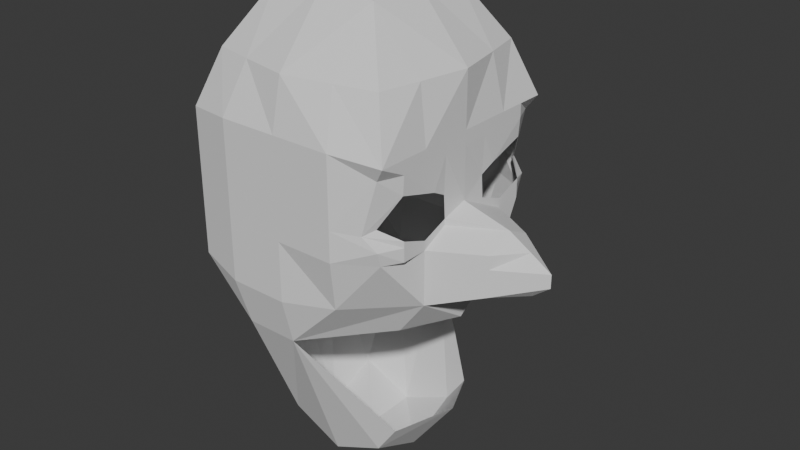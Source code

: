 # Source: face.blend  (saved by Blender 4.0.36; exported with 4.5.12 LTS)
import bpy
from mathutils import Matrix  # noqa: F401  (used for matrix-valued properties, if any)

bpy.ops.wm.read_factory_settings(use_empty=True)
scene = bpy.context.scene
scene.name = 'Scene'

# ---- collections
col_collection = bpy.data.collections.new('Collection'); scene.collection.children.link(col_collection)

# ---- world
world_world = bpy.data.worlds.new('World'); scene.world = world_world
world_world.use_nodes = True; world_world.node_tree.nodes.clear()
_N = world_world.node_tree.nodes; _L = world_world.node_tree.links
n0 = _N.new('ShaderNodeOutputWorld'); n0.name = 'World Output'; n0.location = (300, 300)
n1 = _N.new('ShaderNodeBackground'); n1.name = 'Background'; n1.location = (10, 300)
n1.inputs[0].default_value = (0.05088, 0.05088, 0.05088, 1.0)
_L.new(n1.outputs[0], n0.inputs[0])
n0.is_active_output = True
world_world.color = (0.05088, 0.05088, 0.05088)
world_world.use_sun_shadow = False
world_world.sun_shadow_jitter_overblur = 0.0

# ---- meshes
me_cube_001 = bpy.data.meshes.new('Cube.001')
me_cube_001.from_pydata([(0.3158, 0.4, 0.2449), (-0.3297, -0.3297, 0.6871), (-0.4, 0.4, 0.2449), (-0.3297, 0.3297, 0.6871), (-0.22, 0.444, 0.2509), (0.3297, -0.3297, 0.6871), (0.001999, 0.444, 0.2509), (0.3297, 0.3297, 0.6871), (-0.4, 0.0, -0.2551), (-0.4, -0.4, 0.1449), (-0.4, 0.0, 0.6871), (-0.4, 0.4, 0.1449), (0.0, 0.4, -0.2551), (0.0, 0.4, 0.6871), (0.3622, 0.3662, 0.1449), (0.3755, 0.003039, -0.5819), (0.4, 0.0, 0.6871), (0.3622, -0.3662, 0.1449), (0.0, -0.4, -0.2551), (0.0, -0.4, 0.6871), (0.0, 0.0, 0.9567), (0.0, 0.0, -0.8195), (0.001999, -0.444, 0.1399), (0.001999, 0.444, 0.1399), (-0.4746, 0.0, 0.1449), (-0.4, -0.2, -0.2551), (-0.4, -0.4, 0.4871), (-0.3633, 0.1816, 0.6871), (-0.4, 0.4, -0.05511), (-0.2, 0.4, -0.2551), (0.1816, 0.3633, 0.6871), (0.4, 0.0, 0.2449), (0.001999, -0.444, 0.2509), (0.3633, -0.1816, 0.6871), (-0.4746, -0.2, 0.2172), (-0.4, -0.4, 0.2449), (-0.1816, -0.3633, 0.6871), (-0.4, 0.2, -0.2551), (-0.4, -0.4, -0.05511), (-0.3633, -0.1816, 0.6871), (-0.4, 0.4, 0.4871), (0.3158, -0.4, 0.2449), (-0.1816, 0.3633, 0.6871), (0.4, 0.4, 0.4871), (-0.4746, 0.0, 0.2449), (0.3633, 0.1816, 0.6871), (0.4, -0.4, 0.4871), (-0.2, -0.4, -0.2551), (0.1816, -0.3633, 0.6871), (0.0, -0.2, 0.9228), (0.0, 0.2, 0.9228), (0.2, 0.0, 0.9228), (-0.2, 0.0, 0.9228), (0.0, -0.2, -0.8195), (0.0, 0.2, -0.8195), (-0.2, 0.0, -0.8195), (0.2, 0.0, -0.8195), (-0.22, -0.444, 0.1399), (0.224, -0.444, 0.1399), (0.001999, -0.444, -0.08209), (0.001999, -0.444, 0.5041), (0.4, -0.2, 0.1449), (0.4, 0.2, 0.1449), (0.4, 0.0, -0.05511), (0.4, 0.0, 0.4871), (0.224, 0.444, 0.1399), (-0.22, 0.444, 0.1399), (0.001999, 0.444, -0.08209), (0.001999, 0.444, 0.5041), (-0.4746, 0.2, 0.1449), (-0.4746, -0.2, 0.1449), (-0.4746, 0.0, -0.05511), (-0.4746, 0.0, 0.4871), (-0.4746, -0.2, 0.4871), (-0.4746, -0.2, -0.05511), (-0.4746, 0.2, -0.05511), (-0.22, 0.444, 0.5041), (-0.22, 0.444, -0.08209), (0.2, 0.4, -0.05511), (0.4, 0.2, 0.4871), (0.4, 0.2, -0.05511), (0.4, -0.2, -0.05511), (0.224, -0.444, 0.5041), (0.2, -0.4, -0.05511), (-0.22, -0.444, -0.08209), (0.2, 0.2, -0.727), (-0.2, 0.2, -0.727), (-0.2, -0.2, -0.727), (-0.2, 0.2, 0.9002), (0.2, 0.2, 0.9002), (0.2, -0.2, 0.9002), (-0.2, -0.2, 0.9002), (0.2, -0.2, -0.727), (-0.22, -0.444, 0.5041), (0.4, -0.2, 0.4871), (0.224, 0.444, 0.5041), (-0.4746, 0.2, 0.4871), (0.224, -0.444, 0.2509), (-0.22, -0.444, 0.2509), (0.224, 0.444, 0.2509), (-0.4746, 0.2, 0.2172), (0.3, -0.2, -0.1883), (0.3, 0.2, -0.1883), (0.2755, -0.197, -0.6167), (0.4, 0.0, -0.1896), (0.2755, 0.203, -0.6167), (0.4, 0.1546, 0.3278), (0.3645, 0.3829, 0.197), (0.3645, -0.3829, 0.4349), (0.3645, -0.3829, 0.197), (0.4, -0.3, 0.1449), (0.579, 0.0, 0.1949), (0.4, 0.3, 0.1449), (0.4, 0.1, 0.4871), (0.4, 0.3, 0.4871), (0.4, 0.2, 0.1799), (0.3645, 0.3829, 0.4349), (0.4, 0.0, 0.4371), (0.4, -0.3, 0.4871), (0.4, -0.1, 0.4871), (0.4, -0.2, 0.1799), (0.4, -0.1546, 0.3278), (0.3951, -0.1003, 0.2991), (0.3951, -0.3003, 0.3678), (0.3951, 0.2997, 0.3678), (0.3951, 0.09972, 0.2991), (0.4, 0.1, 0.1949), (0.4, 0.3, 0.1949), (0.4, -0.3, 0.1949), (0.4, -0.1, 0.1949), (0.4, -0.1, 0.4371), (0.4, -0.3, 0.4371), (0.4, 0.3, 0.4371), (0.4, 0.1, 0.4371), (0.4, -0.1, 0.2172), (0.4, -0.3, 0.2172), (0.4, 0.3, 0.2172), (0.4, 0.1, 0.2172), (0.4, 0.0, -0.05511), (0.6621, 0.0, 0.1449), (0.4, 0.2, 0.04489), (0.4, -0.2, 0.04489), (0.741, 0.0, 0.04489), (0.4, -0.1, -0.05511), (0.5751, -0.1, 0.1449), (0.4, 0.2, -0.005107), (0.4, -0.2, 0.09489), (0.5751, 0.1, 0.1449), (0.4, 0.2, 0.09489), (0.4, -0.2, -0.005107), (0.741, 0.0, 0.09489), (0.6761, 0.0, -0.005107), (0.5751, -0.1, 0.04489), (0.5751, 0.1, 0.04489), (0.5751, 0.1, -0.005107), (0.5751, -0.1, -0.005107), (0.5751, -0.1, 0.09489), (0.5751, 0.1, 0.09489), (0.4, 0.1, -0.05511), (0.3383, 0.3565, 0.2594), (0.3383, -0.3568, 0.2594)], [], [(96, 27, 3, 40), (95, 30, 7, 43), (94, 33, 5, 46, 118), (93, 36, 1, 26), (28, 77, 29), (36, 91, 1), (90, 49, 19, 48), (89, 50, 20, 51), (88, 27, 10, 52), (87, 53, 18, 47), (86, 54, 21, 55), (47, 84, 38), (84, 57, 9, 38), (83, 58, 22, 59), (82, 48, 19, 60), (129, 144, 111), (79, 45, 16, 64, 113), (53, 92, 18), (77, 66, 23, 67), (76, 42, 13, 68), (75, 69, 11, 28), (74, 70, 24, 71), (73, 39, 10, 72), (22, 58, 97, 82, 60, 32), (93, 26, 35, 9, 57, 98), (26, 1, 39, 73), (25, 74, 71, 8), (139, 111, 144), (38, 9, 70, 74), (15, 85, 105), (8, 71, 75, 37), (71, 24, 69, 75), (40, 3, 42, 76), (29, 77, 67, 12), (29, 28, 37), (28, 11, 66, 77), (12, 67, 78), (18, 83, 59), (67, 23, 65, 78), (133, 113, 64, 117), (132, 114, 79, 106), (43, 7, 45, 79, 114), (25, 87, 47), (37, 86, 29), (129, 61, 144), (92, 56, 15), (157, 148, 62, 147), (34, 73, 72, 44, 24, 70), (41, 108, 46, 82, 97), (46, 5, 48, 82), (25, 38, 74), (28, 37, 75), (38, 25, 47), (18, 59, 84, 47), (59, 22, 57, 84), (54, 85, 56, 21), (83, 17, 58), (14, 78, 65), (37, 86, 55, 8), (15, 103, 92), (29, 12, 54, 86), (120, 61, 129), (8, 55, 87, 25), (55, 21, 53, 87), (50, 88, 52, 20), (13, 42, 88, 50), (39, 1, 91), (45, 89, 51, 16), (3, 27, 88), (30, 13, 50, 89), (42, 3, 88), (16, 51, 90, 33), (51, 20, 49, 90), (49, 91, 36, 19), (20, 52, 91, 49), (52, 10, 39, 91), (12, 85, 54), (21, 56, 92, 53), (56, 85, 15), (100, 96, 40, 2, 11, 69), (4, 76, 68, 6, 23, 66), (60, 19, 36, 93), (131, 118, 46, 108), (130, 119, 94, 121), (64, 16, 33, 94, 119), (99, 95, 43, 116, 0), (68, 13, 30, 95), (72, 10, 27, 96), (65, 99, 0, 107, 14), (106, 124, 132), (128, 135, 41, 109), (6, 68, 95, 99, 65, 23), (2, 40, 76, 4, 66, 11), (17, 109, 41, 97, 58), (44, 72, 96, 100, 69, 24), (137, 126, 115), (126, 137, 31, 111), (9, 35, 26, 73, 34, 70), (32, 60, 93, 98, 57, 22), (85, 12, 105), (92, 103, 18), (83, 18, 81), (101, 104, 81), (101, 81, 18), (102, 80, 104), (102, 12, 80), (62, 148, 140, 145, 80, 14, 112), (115, 127, 136), (112, 127, 115, 62), (14, 107, 127, 112), (107, 0, 136, 127), (110, 128, 109, 17), (61, 120, 128, 110), (133, 125, 106), (110, 17, 81, 149, 141, 146, 61), (111, 31, 134, 129), (135, 128, 120), (31, 117, 130, 122), (117, 64, 119, 130), (123, 131, 108, 41), (129, 134, 120), (121, 94, 118, 131), (131, 123, 121), (0, 116, 132, 124), (116, 43, 114, 132), (125, 133, 117, 31), (121, 122, 130), (106, 79, 113, 133), (104, 80, 158, 63), (104, 63, 81), (156, 150, 139, 144), (155, 151, 142, 152), (154, 145, 140, 153), (151, 154, 153, 142), (149, 155, 152, 141), (81, 143, 155, 149), (143, 138, 151, 155), (146, 156, 144, 61), (141, 152, 156, 146), (152, 142, 150, 156), (150, 157, 147, 139), (142, 153, 157, 150), (153, 140, 148, 157), (80, 145, 154, 158), (138, 158, 154, 151), (139, 147, 111), (111, 147, 126), (62, 126, 147), (126, 62, 115), (123, 41, 160), (134, 31, 122), (31, 137, 125), (136, 0, 159), (48, 5, 90), (33, 90, 5), (45, 7, 89), (7, 30, 89), (17, 83, 81), (14, 80, 78), (78, 80, 12), (159, 0, 124), (160, 41, 135)])
_uv = me_cube_001.uv_layers.new(name='UVMap')
_uv.uv.foreach_set('vector', [0.5625, 0.1875, 0.625, 0.1875, 0.625, 0.25, 0.5625, 0.25, 0.5625, 0.4375, 0.625, 0.4375, 0.625, 0.5, 0.5625, 0.5, 0.5625, 0.6875, 0.625, 0.6875, 0.625, 0.75, 0.5625, 0.75, 0.5625, 0.7188, 0.5625, 0.9375, 0.625, 0.9375, 0.625, 1.0, 0.5625, 1.0, 0.0, 0.0, 0.4375, 0.3125, 0.0, 0.0, 0.8125, 0.75, 0.8125, 0.6875, 0.625, 0.0, 0.6875, 0.6875, 0.75, 0.6875, 0.75, 0.75, 0.6875, 0.75, 0.6875, 0.5625, 0.75, 0.5625, 0.75, 0.625, 0.6875, 0.625, 0.8125, 0.5625, 0.875, 0.5625, 0.875, 0.625, 0.8125, 0.625, 0.1875, 0.6875, 0.25, 0.6875, 0.25, 0.75, 0.1875, 0.75, 0.1875, 0.5625, 0.25, 0.5625, 0.25, 0.625, 0.1875, 0.625, 0.375, 0.9375, 0.4375, 0.9375, 0.4375, 1.0, 0.4375, 0.9375, 0.5, 0.9375, 0.5, 1.0, 0.4375, 1.0, 0.4375, 0.8125, 0.5, 0.8125, 0.5, 0.875, 0.4375, 0.875, 0.5625, 0.8125, 0.625, 0.8125, 0.625, 0.875, 0.5625, 0.875, 0.5156, 0.6562, 0.5, 0.6562, 0.5156, 0.625, 0.5625, 0.5625, 0.625, 0.5625, 0.625, 0.625, 0.5625, 0.625, 0.5625, 0.5938, 0.25, 0.6875, 0.3125, 0.6875, 0.0, 0.0, 0.4375, 0.3125, 0.5, 0.3125, 0.5, 0.375, 0.4375, 0.375, 0.5625, 0.3125, 0.625, 0.3125, 0.625, 0.375, 0.5625, 0.375, 0.4375, 0.1875, 0.5, 0.1875, 0.5, 0.25, 0.4375, 0.25, 0.4375, 0.0625, 0.5, 0.0625, 0.5, 0.125, 0.4375, 0.125, 0.5625, 0.0625, 0.625, 0.0625, 0.625, 0.125, 0.5625, 0.125, 0.5, 0.875, 0.5, 0.8125, 0.5312, 0.8125, 0.5625, 0.8125, 0.5625, 0.875, 0.0, 0.0, 0.5625, 0.9375, 0.5625, 1.0, 0.0, 0.0, 0.5, 0.0, 0.5, 0.9375, 0.0, 0.0, 0.5625, 0.0, 0.625, 0.0, 0.625, 0.0625, 0.5625, 0.0625, 0.375, 0.0625, 0.4375, 0.0625, 0.4375, 0.125, 0.375, 0.125, 0.5, 0.625, 0.5156, 0.625, 0.5, 0.6562, 0.4375, 0.0, 0.5, 0.0, 0.5, 0.0625, 0.4375, 0.0625, 0.0, 0.0, 0.3125, 0.5625, 0.375, 0.5625, 0.375, 0.125, 0.4375, 0.125, 0.4375, 0.1875, 0.375, 0.1875, 0.4375, 0.125, 0.5, 0.125, 0.5, 0.1875, 0.4375, 0.1875, 0.5625, 0.25, 0.625, 0.25, 0.625, 0.3125, 0.5625, 0.3125, 0.375, 0.3125, 0.4375, 0.3125, 0.4375, 0.375, 0.375, 0.375, 0.0, 0.0, 0.0, 0.0, 0.0, 0.0, 0.4375, 0.25, 0.5, 0.25, 0.5, 0.3125, 0.4375, 0.3125, 0.0, 0.0, 0.4375, 0.375, 0.0, 0.0, 0.375, 0.875, 0.4375, 0.8125, 0.4375, 0.875, 0.4375, 0.375, 0.5, 0.375, 0.5, 0.4375, 0.4375, 0.4375, 0.5469, 0.5938, 0.5625, 0.5938, 0.5625, 0.625, 0.5469, 0.625, 0.5469, 0.5312, 0.5625, 0.5312, 0.5625, 0.5625, 0.5469, 0.5625, 0.5625, 0.5, 0.625, 0.5, 0.625, 0.5625, 0.5625, 0.5625, 0.5625, 0.5312, 0.125, 0.6875, 0.1875, 0.6875, 0.1875, 0.75, 0.125, 0.5625, 0.1875, 0.5625, 0.1875, 0.5, 0.5156, 0.6562, 0.5, 0.6875, 0.5, 0.6562, 0.3125, 0.6875, 0.3125, 0.625, 0.0, 0.0, 0.4844, 0.5938, 0.4844, 0.5625, 0.5, 0.5625, 0.5, 0.5938, 0.0, 0.0, 0.5625, 0.0625, 0.5625, 0.125, 0.0, 0.0, 0.5, 0.125, 0.5, 0.0625, 0.5312, 0.75, 0.5469, 0.75, 0.5625, 0.75, 0.5625, 0.8125, 0.5312, 0.8125, 0.5625, 0.75, 0.625, 0.75, 0.625, 0.8125, 0.5625, 0.8125, 0.375, 0.0625, 0.4375, 0.0, 0.4375, 0.0625, 0.0, 0.0, 0.0, 0.0, 0.4375, 0.1875, 0.0, 0.0, 0.0, 0.0, 0.0, 0.0, 0.375, 0.875, 0.4375, 0.875, 0.4375, 0.9375, 0.375, 0.9375, 0.4375, 0.875, 0.5, 0.875, 0.5, 0.9375, 0.4375, 0.9375, 0.25, 0.5625, 0.3125, 0.5625, 0.3125, 0.625, 0.25, 0.625, 0.4375, 0.8125, 0.5, 0.75, 0.5, 0.8125, 0.0, 0.0, 0.0, 0.0, 0.5, 0.4375, 0.125, 0.5625, 0.1875, 0.5625, 0.1875, 0.625, 0.125, 0.625, 0.0, 0.0, 0.375, 0.6875, 0.3125, 0.6875, 0.1875, 0.5, 0.25, 0.5, 0.25, 0.5625, 0.1875, 0.5625, 0.5156, 0.6875, 0.5, 0.6875, 0.5156, 0.6562, 0.125, 0.625, 0.1875, 0.625, 0.1875, 0.6875, 0.125, 0.6875, 0.1875, 0.625, 0.25, 0.625, 0.25, 0.6875, 0.1875, 0.6875, 0.75, 0.5625, 0.8125, 0.5625, 0.8125, 0.625, 0.75, 0.625, 0.75, 0.5, 0.8125, 0.5, 0.8125, 0.5625, 0.75, 0.5625, 0.875, 0.6875, 0.625, 0.0, 0.8125, 0.6875, 0.625, 0.5625, 0.6875, 0.5625, 0.6875, 0.625, 0.625, 0.625, 0.625, 0.25, 0.875, 0.5625, 0.8125, 0.5625, 0.6875, 0.5, 0.75, 0.5, 0.75, 0.5625, 0.6875, 0.5625, 0.8125, 0.5, 0.625, 0.25, 0.8125, 0.5625, 0.625, 0.625, 0.6875, 0.625, 0.6875, 0.6875, 0.625, 0.6875, 0.6875, 0.625, 0.75, 0.625, 0.75, 0.6875, 0.6875, 0.6875, 0.75, 0.6875, 0.8125, 0.6875, 0.8125, 0.75, 0.75, 0.75, 0.75, 0.625, 0.8125, 0.625, 0.8125, 0.6875, 0.75, 0.6875, 0.8125, 0.625, 0.875, 0.625, 0.875, 0.6875, 0.8125, 0.6875, 0.0, 0.0, 0.0, 0.0, 0.25, 0.5625, 0.25, 0.625, 0.3125, 0.625, 0.3125, 0.6875, 0.25, 0.6875, 0.3125, 0.625, 0.3125, 0.5625, 0.0, 0.0, 0.0, 0.0, 0.5625, 0.1875, 0.5625, 0.25, 0.0, 0.0, 0.5, 0.25, 0.5, 0.1875, 0.0, 0.0, 0.5625, 0.3125, 0.5625, 0.375, 0.0, 0.0, 0.5, 0.375, 0.5, 0.3125, 0.5625, 0.875, 0.625, 0.875, 0.625, 0.9375, 0.5625, 0.9375, 0.5469, 0.7188, 0.5625, 0.7188, 0.5625, 0.75, 0.5469, 0.75, 0.5469, 0.6562, 0.5625, 0.6562, 0.5625, 0.6875, 0.5469, 0.6875, 0.5625, 0.625, 0.625, 0.625, 0.625, 0.6875, 0.5625, 0.6875, 0.5625, 0.6562, 0.5312, 0.4375, 0.5625, 0.4375, 0.5625, 0.5, 0.5469, 0.5, 0.5312, 0.5, 0.5625, 0.375, 0.625, 0.375, 0.625, 0.4375, 0.5625, 0.4375, 0.5625, 0.125, 0.625, 0.125, 0.625, 0.1875, 0.5625, 0.1875, 0.5, 0.4375, 0.5312, 0.4375, 0.5312, 0.5, 0.5156, 0.5, 0.5, 0.5, 0.5469, 0.5625, 0.5312, 0.5312, 0.5469, 0.5312, 0.5156, 0.7188, 0.5312, 0.7188, 0.5312, 0.75, 0.5156, 0.75, 0.0, 0.0, 0.5625, 0.375, 0.5625, 0.4375, 0.5312, 0.4375, 0.5, 0.4375, 0.5, 0.375, 0.0, 0.0, 0.5625, 0.25, 0.5625, 0.3125, 0.0, 0.0, 0.5, 0.3125, 0.5, 0.25, 0.5, 0.75, 0.5156, 0.75, 0.5312, 0.75, 0.5312, 0.8125, 0.5, 0.8125, 0.0, 0.0, 0.5625, 0.125, 0.5625, 0.1875, 0.0, 0.0, 0.5, 0.1875, 0.5, 0.125, 0.5312, 0.5938, 0.5156, 0.5938, 0.5156, 0.5625, 0.5156, 0.5938, 0.5312, 0.5938, 0.5312, 0.625, 0.5156, 0.625, 0.5, 0.0, 0.0, 0.0, 0.5625, 0.0, 0.5625, 0.0625, 0.0, 0.0, 0.5, 0.0625, 0.0, 0.0, 0.5625, 0.875, 0.5625, 0.9375, 0.0, 0.0, 0.5, 0.9375, 0.5, 0.875, 0.3125, 0.5625, 0.0, 0.0, 0.375, 0.5625, 0.3125, 0.6875, 0.375, 0.6875, 0.0, 0.0, 0.4375, 0.8125, 0.0, 0.0, 0.4375, 0.6875, 0.375, 0.6875, 0.0, 0.0, 0.4375, 0.6875, 0.375, 0.6875, 0.4375, 0.6875, 0.0, 0.0, 0.375, 0.5625, 0.4375, 0.5625, 0.0, 0.0, 0.375, 0.5625, 0.0, 0.0, 0.4375, 0.5625, 0.5, 0.5625, 0.4844, 0.5625, 0.4688, 0.5625, 0.4531, 0.5625, 0.4375, 0.5625, 0.0, 0.0, 0.5, 0.5312, 0.5156, 0.5625, 0.5156, 0.5312, 0.5312, 0.5312, 0.5, 0.5312, 0.5156, 0.5312, 0.5156, 0.5625, 0.5, 0.5625, 0.5, 0.5, 0.5156, 0.5, 0.5156, 0.5312, 0.5, 0.5312, 0.5156, 0.5, 0.5312, 0.5, 0.5312, 0.5312, 0.5156, 0.5312, 0.5, 0.7188, 0.5156, 0.7188, 0.5156, 0.75, 0.5, 0.75, 0.5, 0.6875, 0.5156, 0.6875, 0.5156, 0.7188, 0.5, 0.7188, 0.5469, 0.5938, 0.5312, 0.5938, 0.5469, 0.5625, 0.5, 0.7188, 0.0, 0.0, 0.4375, 0.6875, 0.4531, 0.6875, 0.4688, 0.6875, 0.4844, 0.6875, 0.5, 0.6875, 0.5156, 0.625, 0.5312, 0.625, 0.5312, 0.6562, 0.5156, 0.6562, 0.5312, 0.7188, 0.5156, 0.7188, 0.5156, 0.6875, 0.5312, 0.625, 0.5469, 0.625, 0.5469, 0.6562, 0.5312, 0.6562, 0.5469, 0.625, 0.5625, 0.625, 0.5625, 0.6562, 0.5469, 0.6562, 0.5312, 0.7188, 0.5469, 0.7188, 0.5469, 0.75, 0.5312, 0.75, 0.5156, 0.6562, 0.5312, 0.6562, 0.5156, 0.6875, 0.5469, 0.6875, 0.5625, 0.6875, 0.5625, 0.7188, 0.5469, 0.7188, 0.5469, 0.7188, 0.5312, 0.7188, 0.5469, 0.6875, 0.5312, 0.5, 0.5469, 0.5, 0.5469, 0.5312, 0.5312, 0.5312, 0.5469, 0.5, 0.5625, 0.5, 0.5625, 0.5312, 0.5469, 0.5312, 0.5312, 0.5938, 0.5469, 0.5938, 0.5469, 0.625, 0.5312, 0.625, 0.5469, 0.6875, 0.5312, 0.6562, 0.5469, 0.6562, 0.5469, 0.5625, 0.5625, 0.5625, 0.5625, 0.5938, 0.5469, 0.5938, 0.0, 0.0, 0.4375, 0.5625, 0.2188, 0.2812, 0.0, 0.0, 0.0, 0.0, 0.0, 0.0, 0.4375, 0.6875, 0.4844, 0.6562, 0.4844, 0.625, 0.5, 0.625, 0.5, 0.6562, 0.4531, 0.6562, 0.4531, 0.625, 0.4688, 0.625, 0.4688, 0.6562, 0.4531, 0.5938, 0.4531, 0.5625, 0.4688, 0.5625, 0.4688, 0.5938, 0.4531, 0.625, 0.4531, 0.5938, 0.4688, 0.5938, 0.4688, 0.625, 0.4531, 0.6875, 0.4531, 0.6562, 0.4688, 0.6562, 0.4688, 0.6875, 0.4375, 0.6875, 0.4375, 0.6562, 0.4531, 0.6562, 0.4531, 0.6875, 0.4375, 0.6562, 0.4375, 0.625, 0.4531, 0.625, 0.4531, 0.6562, 0.4844, 0.6875, 0.4844, 0.6562, 0.5, 0.6562, 0.5, 0.6875, 0.4688, 0.6875, 0.4688, 0.6562, 0.4844, 0.6562, 0.4844, 0.6875, 0.4688, 0.6562, 0.4688, 0.625, 0.4844, 0.625, 0.4844, 0.6562, 0.4844, 0.625, 0.4844, 0.5938, 0.5, 0.5938, 0.5, 0.625, 0.4688, 0.625, 0.4688, 0.5938, 0.4844, 0.5938, 0.4844, 0.625, 0.4688, 0.5938, 0.4688, 0.5625, 0.4844, 0.5625, 0.4844, 0.5938, 0.4375, 0.5625, 0.4531, 0.5625, 0.4531, 0.5938, 0.2188, 0.2812, 0.4375, 0.625, 0.2188, 0.2812, 0.4531, 0.5938, 0.4531, 0.625, 0.5, 0.625, 0.5, 0.5938, 0.5156, 0.625, 0.5156, 0.625, 0.5, 0.5938, 0.5156, 0.5938, 0.5, 0.5625, 0.5156, 0.5938, 0.5, 0.5938, 0.5156, 0.5938, 0.5, 0.5625, 0.5156, 0.5625, 0.5312, 0.7188, 0.5312, 0.75, 0.5312, 0.7188, 0.5312, 0.6562, 0.5312, 0.625, 0.5312, 0.6562, 0.5312, 0.625, 0.5312, 0.5938, 0.5312, 0.5938, 0.5312, 0.5312, 0.5312, 0.5, 0.5312, 0.5312, 0.6875, 0.75, 0.625, 0.75, 0.6875, 0.6875, 0.625, 0.6875, 0.6875, 0.6875, 0.625, 0.75, 0.625, 0.5625, 0.625, 0.5, 0.6875, 0.5625, 0.625, 0.5, 0.6875, 0.5, 0.6875, 0.5625, 0.0, 0.0, 0.4375, 0.8125, 0.4375, 0.6875, 0.0, 0.0, 0.4375, 0.5625, 0.0, 0.0, 0.0, 0.0, 0.4375, 0.5625, 0.0, 0.0, 0.5312, 0.5312, 0.5312, 0.5, 0.5312, 0.5312, 0.5312, 0.7188, 0.5312, 0.75, 0.5312, 0.7188])
me_cube_001.update()

# ---- objects
ob_face_colonly = bpy.data.objects.new('face-colonly', me_cube_001)

# ---- transforms, parenting, visibility, modifiers, constraints
ob_face_colonly.location = (0.0, 0.0, 0.0)

# ---- collection membership
col_collection.objects.link(ob_face_colonly)

# ---- scene / render settings (as saved in the file)
scene.frame_start = 1; scene.frame_end = 250; scene.frame_set(1)
scene.render.engine = 'BLENDER_EEVEE_NEXT'
scene.cycles.sampling_pattern = 'TABULATED_SOBOL'
bpy.context.view_layer.update()

# ---- added for rendering (the .blend has no active camera and no usable light): camera, sun
cam_auto = bpy.data.cameras.new('AutoCamera')
cam_auto.lens = 50.0
cam_auto.sensor_width = 36.0
cam_auto.clip_end = 1000.0
ob_auto_camera = bpy.data.objects.new('AutoCamera', cam_auto)
scene.collection.objects.link(ob_auto_camera)
ob_auto_camera.location = (2.28742, -2.58504, 1.79193)
ob_auto_camera.rotation_euler = (1.09748, -7.21219e-08, 0.694738)
scene.camera = ob_auto_camera
light_auto_sun = bpy.data.lights.new('AutoSun', 'SUN')
light_auto_sun.energy = 3.0
light_auto_sun.angle = 0.0523599
ob_auto_sun = bpy.data.objects.new('AutoSun', light_auto_sun)
scene.collection.objects.link(ob_auto_sun)
ob_auto_sun.rotation_euler = (0.872665, 0.174533, 0.523599)
bpy.context.view_layer.update()
